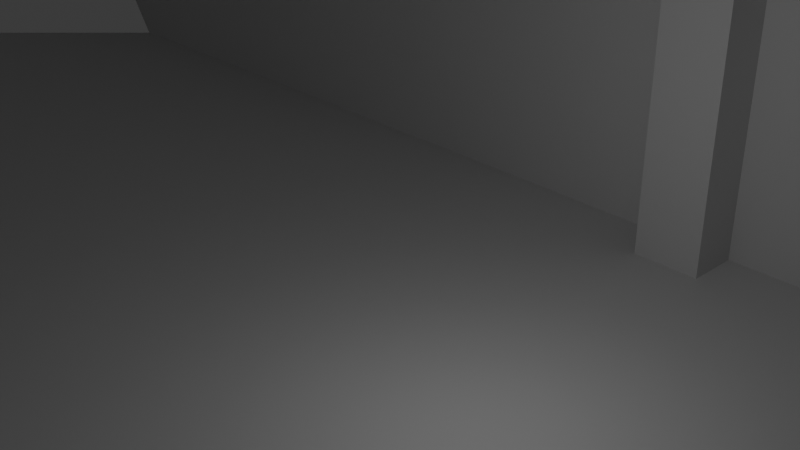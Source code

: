 # Source: rect_box.blend  (saved by Blender 4.1.24; exported with 4.5.12 LTS)
import bpy
from mathutils import Matrix  # noqa: F401  (used for matrix-valued properties, if any)

bpy.ops.wm.read_factory_settings(use_empty=True)
scene = bpy.context.scene
scene.name = 'Scene'

# ---- collections
col_collection = bpy.data.collections.new('Collection'); scene.collection.children.link(col_collection)

# ---- world
world_world = bpy.data.worlds.new('World'); scene.world = world_world
world_world.use_nodes = True; world_world.node_tree.nodes.clear()
_N = world_world.node_tree.nodes; _L = world_world.node_tree.links
n0 = _N.new('ShaderNodeOutputWorld'); n0.name = 'World Output'; n0.location = (300, 300)
n1 = _N.new('ShaderNodeBackground'); n1.name = 'Background'; n1.location = (10, 300)
n1.inputs[0].default_value = (0.05088, 0.05088, 0.05088, 1.0)
_L.new(n1.outputs[0], n0.inputs[0])
n0.is_active_output = True
world_world.color = (0.05088, 0.05088, 0.05088)
world_world.use_sun_shadow = False
world_world.sun_shadow_jitter_overblur = 0.0

# ---- cameras
cam_camera = bpy.data.cameras.new('Camera')
cam_camera.clip_end = 100.0
cam_camera.ortho_scale = 7.314

# ---- lights
light_light = bpy.data.lights.new('Light', 'POINT')
light_light.transmission_factor = 0.0
light_light.energy = 1000.0
light_light.shadow_soft_size = 0.1
light_light.shadow_maximum_resolution = 0.006
light_light.use_absolute_resolution = True

# ---- meshes
me_cube_003 = bpy.data.meshes.new('Cube.003')
me_cube_003.from_pydata([(-1.0, -1.0, -1.0), (-0.9765, -0.92, -0.7981), (-1.0, -1.0, 1.0), (-1.0, 1.0, -1.0), (-0.9765, 0.92, -0.7981), (-1.0, 1.0, 1.0), (1.0, -1.0, -1.0), (0.9765, -0.92, -0.7981), (1.0, -1.0, 1.0), (1.0, 1.0, -1.0), (0.9765, 0.92, -0.7981), (1.0, 1.0, 1.0), (-0.9765, -0.92, 1.0), (-0.9765, 0.92, 1.0), (0.9765, -0.92, 1.0), (0.9765, 0.92, 1.0), (-0.02353, 0.7936, -0.9839), (-0.02353, 0.7936, 0.8161), (-0.02353, 0.9536, -0.9839), (-0.02353, 0.9536, 0.8161), (0.02353, 0.7936, -0.9839), (0.02353, 0.7936, 0.8161), (0.02353, 0.9536, -0.9839), (0.02353, 0.9536, 0.8161), (-0.9857, 0.7936, -0.9839), (-0.9857, 0.7936, 0.8161), (-0.9857, 0.9536, -0.9839), (-0.9857, 0.9536, 0.8161), (-0.9386, 0.7936, -0.9839), (-0.9386, 0.7936, 0.8161), (-0.9386, 0.9536, -0.9839), (-0.9386, 0.9536, 0.8161), (-0.9857, -0.9585, -0.9839), (-0.9857, -0.9585, 0.8161), (-0.9857, -0.7985, -0.9839), (-0.9857, -0.7985, 0.8161), (-0.9386, -0.9585, -0.9839), (-0.9386, -0.9585, 0.8161), (-0.9386, -0.7985, -0.9839), (-0.9386, -0.7985, 0.8161), (-0.02353, -0.9585, -0.8939), (-0.02353, -0.9585, 0.7261), (-0.02353, -0.7985, -0.8939), (-0.02353, -0.7985, 0.7261), (0.02353, -0.9585, -0.8939), (0.02353, -0.9585, 0.7261), (0.02353, -0.7985, -0.8939), (0.02353, -0.7985, 0.7261), (0.9406, -0.9585, -0.9839), (0.9406, -0.9585, 0.8161), (0.9406, -0.7985, -0.9839), (0.9406, -0.7985, 0.8161), (0.9876, -0.9585, -0.9839), (0.9876, -0.9585, 0.8161), (0.9876, -0.7985, -0.9839), (0.9876, -0.7985, 0.8161), (0.9406, 0.7958, -0.9839), (0.9406, 0.7958, 0.8161), (0.9406, 0.9558, -0.9839), (0.9406, 0.9558, 0.8161), (0.9876, 0.7958, -0.9839), (0.9876, 0.7958, 0.8161), (0.9876, 0.9558, -0.9839), (0.9876, 0.9558, 0.8161)], [], [(0, 2, 5, 3), (3, 5, 11, 9), (9, 11, 8, 6), (6, 8, 2, 0), (3, 9, 6, 0), (14, 8, 11, 15), (15, 11, 5, 2, 8, 14, 12, 13), (12, 1, 4, 13), (13, 4, 10, 15), (10, 7, 14, 15), (7, 1, 12, 14), (4, 1, 7, 10), (16, 17, 19, 18), (18, 19, 23, 22), (22, 23, 21, 20), (20, 21, 17, 16), (18, 22, 20, 16), (23, 19, 17, 21), (24, 25, 27, 26), (26, 27, 31, 30), (30, 31, 29, 28), (28, 29, 25, 24), (26, 30, 28, 24), (31, 27, 25, 29), (32, 33, 35, 34), (34, 35, 39, 38), (38, 39, 37, 36), (36, 37, 33, 32), (34, 38, 36, 32), (39, 35, 33, 37), (40, 41, 43, 42), (42, 43, 47, 46), (46, 47, 45, 44), (44, 45, 41, 40), (42, 46, 44, 40), (47, 43, 41, 45), (48, 49, 51, 50), (50, 51, 55, 54), (54, 55, 53, 52), (52, 53, 49, 48), (50, 54, 52, 48), (55, 51, 49, 53), (56, 57, 59, 58), (58, 59, 63, 62), (62, 63, 61, 60), (60, 61, 57, 56), (58, 62, 60, 56), (63, 59, 57, 61)])
_uv = me_cube_003.uv_layers.new(name='UVMap')
_uv.uv.foreach_set('vector', [0.375, 0.0, 0.625, 0.0, 0.625, 0.25, 0.375, 0.25, 0.375, 0.25, 0.625, 0.25, 0.625, 0.5, 0.375, 0.5, 0.375, 0.5, 0.625, 0.5, 0.625, 0.75, 0.375, 0.75, 0.375, 0.75, 0.625, 0.75, 0.625, 1.0, 0.375, 1.0, 0.125, 0.5, 0.375, 0.5, 0.375, 0.75, 0.125, 0.75, 0.6279, 0.74, 0.625, 0.75, 0.625, 0.5, 0.6279, 0.51, 0.6279, 0.51, 0.625, 0.5, 0.875, 0.5, 0.875, 0.75, 0.625, 0.75, 0.6279, 0.74, 0.8721, 0.74, 0.8721, 0.51, 0.42, 0.0, 0.375, 0.0, 0.375, 0.25, 0.42, 0.25, 0.42, 0.25, 0.375, 0.25, 0.375, 0.5, 0.42, 0.5, 0.375, 0.5, 0.375, 0.75, 0.42, 0.75, 0.42, 0.5, 0.375, 0.75, 0.375, 1.0, 0.42, 1.0, 0.42, 0.75, 0.125, 0.5, 0.125, 0.75, 0.375, 0.75, 0.375, 0.5, 0.375, 0.0, 0.625, 0.0, 0.625, 0.25, 0.375, 0.25, 0.375, 0.25, 0.625, 0.25, 0.625, 0.5, 0.375, 0.5, 0.375, 0.5, 0.625, 0.5, 0.625, 0.75, 0.375, 0.75, 0.375, 0.75, 0.625, 0.75, 0.625, 1.0, 0.375, 1.0, 0.125, 0.5, 0.375, 0.5, 0.375, 0.75, 0.125, 0.75, 0.625, 0.5, 0.875, 0.5, 0.875, 0.75, 0.625, 0.75, 0.375, 0.0, 0.625, 0.0, 0.625, 0.25, 0.375, 0.25, 0.375, 0.25, 0.625, 0.25, 0.625, 0.5, 0.375, 0.5, 0.375, 0.5, 0.625, 0.5, 0.625, 0.75, 0.375, 0.75, 0.375, 0.75, 0.625, 0.75, 0.625, 1.0, 0.375, 1.0, 0.125, 0.5, 0.375, 0.5, 0.375, 0.75, 0.125, 0.75, 0.625, 0.5, 0.875, 0.5, 0.875, 0.75, 0.625, 0.75, 0.375, 0.0, 0.625, 0.0, 0.625, 0.25, 0.375, 0.25, 0.375, 0.25, 0.625, 0.25, 0.625, 0.5, 0.375, 0.5, 0.375, 0.5, 0.625, 0.5, 0.625, 0.75, 0.375, 0.75, 0.375, 0.75, 0.625, 0.75, 0.625, 1.0, 0.375, 1.0, 0.125, 0.5, 0.375, 0.5, 0.375, 0.75, 0.125, 0.75, 0.625, 0.5, 0.875, 0.5, 0.875, 0.75, 0.625, 0.75, 0.375, 0.0, 0.625, 0.0, 0.625, 0.25, 0.375, 0.25, 0.375, 0.25, 0.625, 0.25, 0.625, 0.5, 0.375, 0.5, 0.375, 0.5, 0.625, 0.5, 0.625, 0.75, 0.375, 0.75, 0.375, 0.75, 0.625, 0.75, 0.625, 1.0, 0.375, 1.0, 0.125, 0.5, 0.375, 0.5, 0.375, 0.75, 0.125, 0.75, 0.625, 0.5, 0.875, 0.5, 0.875, 0.75, 0.625, 0.75, 0.375, 0.0, 0.625, 0.0, 0.625, 0.25, 0.375, 0.25, 0.375, 0.25, 0.625, 0.25, 0.625, 0.5, 0.375, 0.5, 0.375, 0.5, 0.625, 0.5, 0.625, 0.75, 0.375, 0.75, 0.375, 0.75, 0.625, 0.75, 0.625, 1.0, 0.375, 1.0, 0.125, 0.5, 0.375, 0.5, 0.375, 0.75, 0.125, 0.75, 0.625, 0.5, 0.875, 0.5, 0.875, 0.75, 0.625, 0.75, 0.375, 0.0, 0.625, 0.0, 0.625, 0.25, 0.375, 0.25, 0.375, 0.25, 0.625, 0.25, 0.625, 0.5, 0.375, 0.5, 0.375, 0.5, 0.625, 0.5, 0.625, 0.75, 0.375, 0.75, 0.375, 0.75, 0.625, 0.75, 0.625, 1.0, 0.375, 1.0, 0.125, 0.5, 0.375, 0.5, 0.375, 0.75, 0.125, 0.75, 0.625, 0.5, 0.875, 0.5, 0.875, 0.75, 0.625, 0.75])
me_cube_003.update()
me_cube_004 = bpy.data.meshes.new('Cube.004')
me_cube_004.from_pydata([(-1.0, -1.0, -1.0), (-1.0, -1.0, 1.0), (-1.0, 1.0, -1.0), (-1.0, 1.0, 1.0), (1.0, -1.0, -1.0), (1.0, -1.0, 1.0), (1.0, 1.0, -1.0), (1.0, 1.0, 1.0), (-0.06044, -0.9607, -4.422), (-0.06044, -0.9607, 0.5781), (-0.06044, 0.9607, -4.422), (-0.06044, 0.9607, 0.5781), (-0.02425, -0.9607, -4.422), (-0.02425, -0.9607, 0.5781), (-0.02425, 0.9607, -4.422), (-0.02425, 0.9607, 0.5781), (0.02446, -0.9607, -4.422), (0.02446, -0.9607, 0.5781), (0.02446, 0.9607, -4.422), (0.02446, 0.9607, 0.5781), (0.06065, -0.9607, -4.422), (0.06065, -0.9607, 0.5781), (0.06065, 0.9607, -4.422), (0.06065, 0.9607, 0.5781), (-0.5595, -0.9607, -4.422), (-0.5595, -0.9607, 0.5781), (-0.5595, 0.9607, -4.422), (-0.5595, 0.9607, 0.5781), (-0.5234, -0.9607, -4.422), (-0.5234, -0.9607, 0.5781), (-0.5234, 0.9607, -4.422), (-0.5234, 0.9607, 0.5781), (0.6018, -0.9607, -4.422), (0.6018, -0.9607, 0.5781), (0.6018, 0.9607, -4.422), (0.6018, 0.9607, 0.5781), (0.638, -0.9607, -4.422), (0.638, -0.9607, 0.5781), (0.638, 0.9607, -4.422), (0.638, 0.9607, 0.5781)], [], [(0, 1, 3, 2), (2, 3, 7, 6), (6, 7, 5, 4), (4, 5, 1, 0), (2, 6, 4, 0), (7, 3, 1, 5), (8, 9, 11, 10), (10, 11, 15, 14), (14, 15, 13, 12), (12, 13, 9, 8), (10, 14, 12, 8), (15, 11, 9, 13), (16, 17, 19, 18), (18, 19, 23, 22), (22, 23, 21, 20), (20, 21, 17, 16), (18, 22, 20, 16), (23, 19, 17, 21), (24, 25, 27, 26), (26, 27, 31, 30), (30, 31, 29, 28), (28, 29, 25, 24), (26, 30, 28, 24), (31, 27, 25, 29), (32, 33, 35, 34), (34, 35, 39, 38), (38, 39, 37, 36), (36, 37, 33, 32), (34, 38, 36, 32), (39, 35, 33, 37)])
_uv = me_cube_004.uv_layers.new(name='UVMap')
_uv.uv.foreach_set('vector', [0.375, 0.0, 0.625, 0.0, 0.625, 0.25, 0.375, 0.25, 0.375, 0.25, 0.625, 0.25, 0.625, 0.5, 0.375, 0.5, 0.375, 0.5, 0.625, 0.5, 0.625, 0.75, 0.375, 0.75, 0.375, 0.75, 0.625, 0.75, 0.625, 1.0, 0.375, 1.0, 0.125, 0.5, 0.375, 0.5, 0.375, 0.75, 0.125, 0.75, 0.625, 0.5, 0.875, 0.5, 0.875, 0.75, 0.625, 0.75, 0.375, 0.0, 0.625, 0.0, 0.625, 0.25, 0.375, 0.25, 0.375, 0.25, 0.625, 0.25, 0.625, 0.5, 0.375, 0.5, 0.375, 0.5, 0.625, 0.5, 0.625, 0.75, 0.375, 0.75, 0.375, 0.75, 0.625, 0.75, 0.625, 1.0, 0.375, 1.0, 0.125, 0.5, 0.375, 0.5, 0.375, 0.75, 0.125, 0.75, 0.625, 0.5, 0.875, 0.5, 0.875, 0.75, 0.625, 0.75, 0.375, 0.0, 0.625, 0.0, 0.625, 0.25, 0.375, 0.25, 0.375, 0.25, 0.625, 0.25, 0.625, 0.5, 0.375, 0.5, 0.375, 0.5, 0.625, 0.5, 0.625, 0.75, 0.375, 0.75, 0.375, 0.75, 0.625, 0.75, 0.625, 1.0, 0.375, 1.0, 0.125, 0.5, 0.375, 0.5, 0.375, 0.75, 0.125, 0.75, 0.625, 0.5, 0.875, 0.5, 0.875, 0.75, 0.625, 0.75, 0.375, 0.0, 0.625, 0.0, 0.625, 0.25, 0.375, 0.25, 0.375, 0.25, 0.625, 0.25, 0.625, 0.5, 0.375, 0.5, 0.375, 0.5, 0.625, 0.5, 0.625, 0.75, 0.375, 0.75, 0.375, 0.75, 0.625, 0.75, 0.625, 1.0, 0.375, 1.0, 0.125, 0.5, 0.375, 0.5, 0.375, 0.75, 0.125, 0.75, 0.625, 0.5, 0.875, 0.5, 0.875, 0.75, 0.625, 0.75, 0.375, 0.0, 0.625, 0.0, 0.625, 0.25, 0.375, 0.25, 0.375, 0.25, 0.625, 0.25, 0.625, 0.5, 0.375, 0.5, 0.375, 0.5, 0.625, 0.5, 0.625, 0.75, 0.375, 0.75, 0.375, 0.75, 0.625, 0.75, 0.625, 1.0, 0.375, 1.0, 0.125, 0.5, 0.375, 0.5, 0.375, 0.75, 0.125, 0.75, 0.625, 0.5, 0.875, 0.5, 0.875, 0.75, 0.625, 0.75])
me_cube_004.update()

# ---- objects
ob_light = bpy.data.objects.new('Light', light_light)
ob_camera = bpy.data.objects.new('Camera', cam_camera)
ob_rectbox = bpy.data.objects.new('rectbox', me_cube_003)
ob_deckel = bpy.data.objects.new('deckel', me_cube_004)

# ---- transforms, parenting, visibility, modifiers, constraints
ob_light.location = (4.076, 1.005, 5.904)
ob_light.rotation_euler = (0.6503, 0.05522, 1.866)
ob_light.lock_rotations_4d = False
ob_light.empty_display_type = 'ARROWS'
ob_light.color = (0.0, 0.0, 0.0, 0.0)
ob_light.lineart.crease_threshold = 0.0
ob_camera.location = (28.91, -27.28, 21.08)
ob_camera.rotation_euler = (1.109, 0.0, 0.8149)
ob_camera.lock_rotations_4d = False
ob_camera.empty_display_type = 'ARROWS'
ob_camera.color = (0.0, 0.0, 0.0, 0.0)
ob_camera.display_type = 'WIRE'
ob_camera.lineart.crease_threshold = 0.0
ob_rectbox.location = (0.0, 0.0, 0.0)
ob_rectbox.scale = (85.0, 25.0, 10.0)
ob_deckel.location = (0.0, 0.0, 35.56)
ob_deckel.scale = (82.9, 22.9, 1.0)

# ---- collection membership
col_collection.objects.link(ob_light)
col_collection.objects.link(ob_camera)
col_collection.objects.link(ob_rectbox)
col_collection.objects.link(ob_deckel)

# ---- scene / render settings (as saved in the file)
scene.camera = ob_camera
scene.frame_start = 1; scene.frame_end = 250; scene.frame_set(1)
scene.render.engine = 'BLENDER_EEVEE_NEXT'
scene.cycles.sampling_pattern = 'TABULATED_SOBOL'
scene.eevee.ray_tracing_options.trace_max_roughness = 0.0
bpy.context.view_layer.update()
